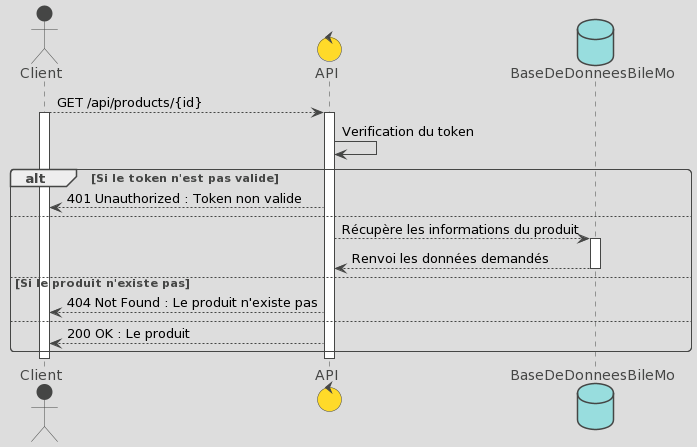

The diagram above was rendered by PlantUML. Its source (embedded in the PNG):
@startuml
!theme toy
actor Client
control API
database BaseDeDonneesBileMo

Client --> API : GET /api/products/{id}
Activate Client
Activate API

API -> API : Verification du token

alt Si le token n'est pas valide
  API --> Client : 401 Unauthorized : Token non valide
else

API --> BaseDeDonneesBileMo :Récupère les informations du produit
Activate BaseDeDonneesBileMo

BaseDeDonneesBileMo --> API : Renvoi les données demandés
Deactivate BaseDeDonneesBileMo
else Si le produit n'existe pas
    API --> Client : 404 Not Found : Le produit n'existe pas
else

API --> Client : 200 OK : Le produit
end
Deactivate Client
Deactivate API
@enduml